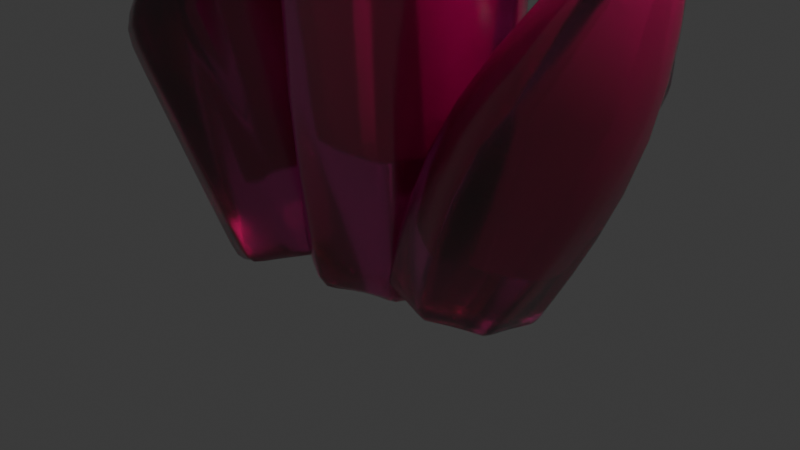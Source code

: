 # Source: crystal.blend  (saved by Blender 4.0.36; exported with 4.5.12 LTS)
import bpy
from mathutils import Matrix  # noqa: F401  (used for matrix-valued properties, if any)

bpy.ops.wm.read_factory_settings(use_empty=True)
scene = bpy.context.scene
scene.name = 'Scene'

# ---- collections
col_collection = bpy.data.collections.new('Collection'); scene.collection.children.link(col_collection)

# ---- materials (node trees are filled in below, after node groups)
mat_crystal_outside = bpy.data.materials.new('Crystal_Outside')
mat_crystal_outside.use_transparent_shadow = False
mat_crystal_outside.use_raytrace_refraction = True
mat_crystal_outside.use_screen_refraction = True
mat_crystal_outside.thickness_mode = 'SLAB'
mat_crystal_inside = bpy.data.materials.new('Crystal_Inside')
mat_crystal_inside.alpha_threshold = 0.0
mat_crystal_inside.use_transparent_shadow = False
mat_crystal_inside.roughness = 0.5
mat_crystal_inside.line_color = (0.0, 0.0, 0.0, 1.0)
mat_crystal_outside_002 = bpy.data.materials.new('Crystal_Outside.002')
mat_crystal_outside_002.use_transparent_shadow = False
mat_crystal_outside_002.use_raytrace_refraction = True
mat_crystal_outside_002.use_screen_refraction = True
mat_crystal_outside_002.thickness_mode = 'SLAB'
mat_crystal_inside_001 = bpy.data.materials.new('Crystal_Inside.001')
mat_crystal_inside_001.alpha_threshold = 0.0
mat_crystal_inside_001.use_transparent_shadow = False
mat_crystal_inside_001.roughness = 0.5
mat_crystal_inside_001.line_color = (0.0, 0.0, 0.0, 1.0)
mat_crystal_outside_003 = bpy.data.materials.new('Crystal_Outside.003')
mat_crystal_outside_003.use_transparent_shadow = False
mat_crystal_outside_003.use_raytrace_refraction = True
mat_crystal_outside_003.use_screen_refraction = True
mat_crystal_outside_003.thickness_mode = 'SLAB'
mat_crystal_inside_002 = bpy.data.materials.new('Crystal_Inside.002')
mat_crystal_inside_002.alpha_threshold = 0.0
mat_crystal_inside_002.use_transparent_shadow = False
mat_crystal_inside_002.roughness = 0.5
mat_crystal_inside_002.line_color = (0.0, 0.0, 0.0, 1.0)

# ---- material node trees
mat_crystal_outside.use_nodes = True; mat_crystal_outside.node_tree.nodes.clear()
_N = mat_crystal_outside.node_tree.nodes; _L = mat_crystal_outside.node_tree.links
n0 = _N.new('ShaderNodeBsdfPrincipled'); n0.name = 'Principled BSDF'; n0.location = (10, 300)
n0.inputs[0].default_value = (0.8003, 0.02115, 0.344, 1.0)
n0.inputs[2].default_value = 0.1929
n0.inputs[3].default_value = 2.0
n0.inputs[18].default_value = 1.0
n1 = _N.new('ShaderNodeOutputMaterial'); n1.name = 'Material Output'; n1.location = (300, 300)
n2 = _N.new('ShaderNodeValue'); n2.name = 'Value'; n2.location = (300, 140)
n2.outputs[0].default_value = 0.0
_L.new(n0.outputs[0], n1.inputs[0])
_L.new(n2.outputs[0], n1.inputs[3])
n1.is_active_output = True
mat_crystal_inside.use_nodes = True; mat_crystal_inside.node_tree.nodes.clear()
_N = mat_crystal_inside.node_tree.nodes; _L = mat_crystal_inside.node_tree.links
n0 = _N.new('ShaderNodeOutputMaterial'); n0.name = 'Material Output'; n0.location = (300, 300)
n1 = _N.new('ShaderNodeBsdfPrincipled'); n1.name = 'Principled BSDF'; n1.location = (10, 300)
n1.inputs[0].default_value = (0.8003, 0.0, 0.3872, 1.0)
n1.inputs[3].default_value = 1.45
_L.new(n1.outputs[0], n0.inputs[0])
n0.is_active_output = True
mat_crystal_outside_002.use_nodes = True; mat_crystal_outside_002.node_tree.nodes.clear()
_N = mat_crystal_outside_002.node_tree.nodes; _L = mat_crystal_outside_002.node_tree.links
n0 = _N.new('ShaderNodeBsdfPrincipled'); n0.name = 'Principled BSDF'; n0.location = (10, 300)
n0.inputs[0].default_value = (0.8003, 0.02115, 0.344, 1.0)
n0.inputs[2].default_value = 0.1929
n0.inputs[3].default_value = 2.0
n0.inputs[18].default_value = 1.0
n1 = _N.new('ShaderNodeOutputMaterial'); n1.name = 'Material Output'; n1.location = (300, 300)
n2 = _N.new('ShaderNodeValue'); n2.name = 'Value'; n2.location = (300, 140)
n2.outputs[0].default_value = 0.0
_L.new(n0.outputs[0], n1.inputs[0])
_L.new(n2.outputs[0], n1.inputs[3])
n1.is_active_output = True
mat_crystal_inside_001.use_nodes = True; mat_crystal_inside_001.node_tree.nodes.clear()
_N = mat_crystal_inside_001.node_tree.nodes; _L = mat_crystal_inside_001.node_tree.links
n0 = _N.new('ShaderNodeOutputMaterial'); n0.name = 'Material Output'; n0.location = (300, 300)
n1 = _N.new('ShaderNodeBsdfPrincipled'); n1.name = 'Principled BSDF'; n1.location = (10, 300)
n1.inputs[0].default_value = (0.8003, 0.0, 0.3872, 1.0)
n1.inputs[3].default_value = 1.45
_L.new(n1.outputs[0], n0.inputs[0])
n0.is_active_output = True
mat_crystal_outside_003.use_nodes = True; mat_crystal_outside_003.node_tree.nodes.clear()
_N = mat_crystal_outside_003.node_tree.nodes; _L = mat_crystal_outside_003.node_tree.links
n0 = _N.new('ShaderNodeBsdfPrincipled'); n0.name = 'Principled BSDF'; n0.location = (10, 300)
n0.inputs[0].default_value = (0.8003, 0.02115, 0.344, 1.0)
n0.inputs[2].default_value = 0.1929
n0.inputs[3].default_value = 2.0
n0.inputs[18].default_value = 1.0
n1 = _N.new('ShaderNodeOutputMaterial'); n1.name = 'Material Output'; n1.location = (300, 300)
n2 = _N.new('ShaderNodeValue'); n2.name = 'Value'; n2.location = (300, 140)
n2.outputs[0].default_value = 0.0
_L.new(n0.outputs[0], n1.inputs[0])
_L.new(n2.outputs[0], n1.inputs[3])
n1.is_active_output = True
mat_crystal_inside_002.use_nodes = True; mat_crystal_inside_002.node_tree.nodes.clear()
_N = mat_crystal_inside_002.node_tree.nodes; _L = mat_crystal_inside_002.node_tree.links
n0 = _N.new('ShaderNodeOutputMaterial'); n0.name = 'Material Output'; n0.location = (300, 300)
n1 = _N.new('ShaderNodeBsdfPrincipled'); n1.name = 'Principled BSDF'; n1.location = (10, 300)
n1.inputs[0].default_value = (0.8003, 0.0, 0.3872, 1.0)
n1.inputs[3].default_value = 1.45
_L.new(n1.outputs[0], n0.inputs[0])
n0.is_active_output = True

# ---- world
world_world = bpy.data.worlds.new('World'); scene.world = world_world
world_world.use_nodes = True; world_world.node_tree.nodes.clear()
_N = world_world.node_tree.nodes; _L = world_world.node_tree.links
n0 = _N.new('ShaderNodeOutputWorld'); n0.name = 'World Output'; n0.location = (300, 300)
n1 = _N.new('ShaderNodeBackground'); n1.name = 'Background'; n1.location = (10, 300)
n1.inputs[0].default_value = (0.05088, 0.05088, 0.05088, 1.0)
_L.new(n1.outputs[0], n0.inputs[0])
n0.is_active_output = True
world_world.color = (0.05088, 0.05088, 0.05088)
world_world.use_sun_shadow = False
world_world.sun_shadow_jitter_overblur = 0.0

# ---- cameras
cam_camera = bpy.data.cameras.new('Camera')
cam_camera.clip_end = 100.0
cam_camera.ortho_scale = 7.314

# ---- lights
light_light = bpy.data.lights.new('Light', 'POINT')
light_light.transmission_factor = 0.0
light_light.use_soft_falloff = False
light_light.energy = 1000.0
light_light.shadow_soft_size = 0.1
light_light.shadow_maximum_resolution = 0.006
light_light.use_absolute_resolution = True

# ---- meshes
me_cylinder = bpy.data.meshes.new('Cylinder')
me_cylinder.from_pydata([(0.0, 1.0, -2.5), (-0.7026, 1.6, 1.695), (0.7071, 0.7071, -2.5), (1.066, 0.8126, 2.006), (1.0, 0.0, -2.5), (1.672, 0.154, 1.632), (0.7071, -0.7071, -2.5), (1.265, -1.552, 1.511), (0.0, -1.0, -2.5), (-0.4582, -1.294, 1.081), (-0.7071, -0.7071, -2.5), (-1.41, -0.1076, 1.695), (-1.0, 0.0, -2.5), (-1.703, 0.5995, 1.695), (-0.7071, 0.7071, -2.5), (-1.41, 1.307, 1.695), (9.735e-09, -9.735e-09, 5.953)], [], [(0, 1, 3, 2), (2, 3, 5, 4), (4, 5, 7, 6), (6, 7, 9, 8), (8, 9, 11, 10), (10, 11, 13, 12), (12, 13, 15, 14), (14, 15, 1, 0), (0, 2, 4, 6, 8, 10, 12, 14), (3, 1, 16), (1, 15, 16), (15, 13, 16), (13, 11, 16), (11, 9, 16), (9, 7, 16), (7, 5, 16), (5, 3, 16)])
me_cylinder.polygons.foreach_set('use_smooth', [True] * 17)
_uv = me_cylinder.uv_layers.new(name='UVMap')
_uv.uv.foreach_set('vector', [1.0, 0.5, 1.0, 1.0, 0.875, 1.0, 0.875, 0.5, 0.875, 0.5, 0.875, 1.0, 0.75, 1.0, 0.75, 0.5, 0.75, 0.5, 0.75, 1.0, 0.625, 1.0, 0.625, 0.5, 0.625, 0.5, 0.625, 1.0, 0.5, 1.0, 0.5, 0.5, 0.5, 0.5, 0.5, 1.0, 0.375, 1.0, 0.375, 0.5, 0.375, 0.5, 0.375, 1.0, 0.25, 1.0, 0.25, 0.5, 0.25, 0.5, 0.25, 1.0, 0.125, 1.0, 0.125, 0.5, 0.125, 0.5, 0.125, 1.0, 0.0, 1.0, 0.0, 0.5, 0.75, 0.49, 0.9197, 0.4197, 0.99, 0.25, 0.9197, 0.08029, 0.75, 0.01, 0.5803, 0.08029, 0.51, 0.25, 0.5803, 0.4197, 0.4197, 0.4197, 0.25, 0.49, 0.25, 0.25, 0.25, 0.49, 0.08029, 0.4197, 0.25, 0.25, 0.08029, 0.4197, 0.01, 0.25, 0.25, 0.25, 0.01, 0.25, 0.08029, 0.08029, 0.25, 0.25, 0.08029, 0.08029, 0.25, 0.01, 0.25, 0.25, 0.25, 0.01, 0.4197, 0.08029, 0.25, 0.25, 0.4197, 0.08029, 0.49, 0.25, 0.25, 0.25, 0.49, 0.25, 0.4197, 0.4197, 0.25, 0.25])
me_cylinder.materials.append(mat_crystal_outside)
me_cylinder.update()
me_cylinder_001 = bpy.data.meshes.new('Cylinder.001')
me_cylinder_001.from_pydata([(0.0, 1.0, -2.5), (-0.7026, 1.6, 1.695), (0.7071, 0.7071, -2.5), (1.066, 0.8126, 2.006), (1.0, 0.0, -2.5), (1.672, 0.154, 1.632), (0.7071, -0.7071, -2.5), (1.265, -1.552, 1.511), (0.0, -1.0, -2.5), (-0.4582, -1.294, 1.081), (-0.7071, -0.7071, -2.5), (-1.41, -0.1076, 1.695), (-1.0, 0.0, -2.5), (-1.703, 0.5995, 1.695), (-0.7071, 0.7071, -2.5), (-1.41, 1.307, 1.695), (9.735e-09, -9.735e-09, 5.953)], [], [(0, 1, 3, 2), (2, 3, 5, 4), (4, 5, 7, 6), (6, 7, 9, 8), (8, 9, 11, 10), (10, 11, 13, 12), (12, 13, 15, 14), (14, 15, 1, 0), (0, 2, 4, 6, 8, 10, 12, 14), (3, 1, 16), (1, 15, 16), (15, 13, 16), (13, 11, 16), (11, 9, 16), (9, 7, 16), (7, 5, 16), (5, 3, 16)])
me_cylinder_001.polygons.foreach_set('use_smooth', [True] * 17)
_uv = me_cylinder_001.uv_layers.new(name='UVMap')
_uv.uv.foreach_set('vector', [1.0, 0.5, 1.0, 1.0, 0.875, 1.0, 0.875, 0.5, 0.875, 0.5, 0.875, 1.0, 0.75, 1.0, 0.75, 0.5, 0.75, 0.5, 0.75, 1.0, 0.625, 1.0, 0.625, 0.5, 0.625, 0.5, 0.625, 1.0, 0.5, 1.0, 0.5, 0.5, 0.5, 0.5, 0.5, 1.0, 0.375, 1.0, 0.375, 0.5, 0.375, 0.5, 0.375, 1.0, 0.25, 1.0, 0.25, 0.5, 0.25, 0.5, 0.25, 1.0, 0.125, 1.0, 0.125, 0.5, 0.125, 0.5, 0.125, 1.0, 0.0, 1.0, 0.0, 0.5, 0.75, 0.49, 0.9197, 0.4197, 0.99, 0.25, 0.9197, 0.08029, 0.75, 0.01, 0.5803, 0.08029, 0.51, 0.25, 0.5803, 0.4197, 0.4197, 0.4197, 0.25, 0.49, 0.25, 0.25, 0.25, 0.49, 0.08029, 0.4197, 0.25, 0.25, 0.08029, 0.4197, 0.01, 0.25, 0.25, 0.25, 0.01, 0.25, 0.08029, 0.08029, 0.25, 0.25, 0.08029, 0.08029, 0.25, 0.01, 0.25, 0.25, 0.25, 0.01, 0.4197, 0.08029, 0.25, 0.25, 0.4197, 0.08029, 0.49, 0.25, 0.25, 0.25, 0.49, 0.25, 0.4197, 0.4197, 0.25, 0.25])
me_cylinder_001.materials.append(mat_crystal_inside)
me_cylinder_001.update()
me_cylinder_003 = bpy.data.meshes.new('Cylinder.003')
me_cylinder_003.from_pydata([(0.0, 1.0, -2.5), (-0.7026, 1.6, 1.695), (0.7071, 0.7071, -2.5), (1.066, 0.8126, 2.006), (1.0, 0.0, -2.5), (1.672, 0.154, 1.632), (0.7071, -0.7071, -2.5), (1.265, -1.552, 1.511), (0.0, -1.0, -2.5), (-0.4582, -1.294, 1.081), (-0.7071, -0.7071, -2.5), (-1.41, -0.1076, 1.695), (-1.0, 0.0, -2.5), (-1.703, 0.5995, 1.695), (-0.7071, 0.7071, -2.5), (-1.41, 1.307, 1.695), (9.735e-09, -9.735e-09, 5.953)], [], [(0, 1, 3, 2), (2, 3, 5, 4), (4, 5, 7, 6), (6, 7, 9, 8), (8, 9, 11, 10), (10, 11, 13, 12), (12, 13, 15, 14), (14, 15, 1, 0), (0, 2, 4, 6, 8, 10, 12, 14), (3, 1, 16), (1, 15, 16), (15, 13, 16), (13, 11, 16), (11, 9, 16), (9, 7, 16), (7, 5, 16), (5, 3, 16)])
me_cylinder_003.polygons.foreach_set('use_smooth', [True] * 17)
_uv = me_cylinder_003.uv_layers.new(name='UVMap')
_uv.uv.foreach_set('vector', [1.0, 0.5, 1.0, 1.0, 0.875, 1.0, 0.875, 0.5, 0.875, 0.5, 0.875, 1.0, 0.75, 1.0, 0.75, 0.5, 0.75, 0.5, 0.75, 1.0, 0.625, 1.0, 0.625, 0.5, 0.625, 0.5, 0.625, 1.0, 0.5, 1.0, 0.5, 0.5, 0.5, 0.5, 0.5, 1.0, 0.375, 1.0, 0.375, 0.5, 0.375, 0.5, 0.375, 1.0, 0.25, 1.0, 0.25, 0.5, 0.25, 0.5, 0.25, 1.0, 0.125, 1.0, 0.125, 0.5, 0.125, 0.5, 0.125, 1.0, 0.0, 1.0, 0.0, 0.5, 0.75, 0.49, 0.9197, 0.4197, 0.99, 0.25, 0.9197, 0.08029, 0.75, 0.01, 0.5803, 0.08029, 0.51, 0.25, 0.5803, 0.4197, 0.4197, 0.4197, 0.25, 0.49, 0.25, 0.25, 0.25, 0.49, 0.08029, 0.4197, 0.25, 0.25, 0.08029, 0.4197, 0.01, 0.25, 0.25, 0.25, 0.01, 0.25, 0.08029, 0.08029, 0.25, 0.25, 0.08029, 0.08029, 0.25, 0.01, 0.25, 0.25, 0.25, 0.01, 0.4197, 0.08029, 0.25, 0.25, 0.4197, 0.08029, 0.49, 0.25, 0.25, 0.25, 0.49, 0.25, 0.4197, 0.4197, 0.25, 0.25])
me_cylinder_003.materials.append(mat_crystal_outside_002)
me_cylinder_003.update()
me_cylinder_002 = bpy.data.meshes.new('Cylinder.002')
me_cylinder_002.from_pydata([(0.0, 1.0, -2.5), (-0.7026, 1.6, 1.695), (0.7071, 0.7071, -2.5), (1.066, 0.8126, 2.006), (1.0, 0.0, -2.5), (1.672, 0.154, 1.632), (0.7071, -0.7071, -2.5), (1.265, -1.552, 1.511), (0.0, -1.0, -2.5), (-0.4582, -1.294, 1.081), (-0.7071, -0.7071, -2.5), (-1.41, -0.1076, 1.695), (-1.0, 0.0, -2.5), (-1.703, 0.5995, 1.695), (-0.7071, 0.7071, -2.5), (-1.41, 1.307, 1.695), (9.735e-09, -9.735e-09, 5.953)], [], [(0, 1, 3, 2), (2, 3, 5, 4), (4, 5, 7, 6), (6, 7, 9, 8), (8, 9, 11, 10), (10, 11, 13, 12), (12, 13, 15, 14), (14, 15, 1, 0), (0, 2, 4, 6, 8, 10, 12, 14), (3, 1, 16), (1, 15, 16), (15, 13, 16), (13, 11, 16), (11, 9, 16), (9, 7, 16), (7, 5, 16), (5, 3, 16)])
me_cylinder_002.polygons.foreach_set('use_smooth', [True] * 17)
_uv = me_cylinder_002.uv_layers.new(name='UVMap')
_uv.uv.foreach_set('vector', [1.0, 0.5, 1.0, 1.0, 0.875, 1.0, 0.875, 0.5, 0.875, 0.5, 0.875, 1.0, 0.75, 1.0, 0.75, 0.5, 0.75, 0.5, 0.75, 1.0, 0.625, 1.0, 0.625, 0.5, 0.625, 0.5, 0.625, 1.0, 0.5, 1.0, 0.5, 0.5, 0.5, 0.5, 0.5, 1.0, 0.375, 1.0, 0.375, 0.5, 0.375, 0.5, 0.375, 1.0, 0.25, 1.0, 0.25, 0.5, 0.25, 0.5, 0.25, 1.0, 0.125, 1.0, 0.125, 0.5, 0.125, 0.5, 0.125, 1.0, 0.0, 1.0, 0.0, 0.5, 0.75, 0.49, 0.9197, 0.4197, 0.99, 0.25, 0.9197, 0.08029, 0.75, 0.01, 0.5803, 0.08029, 0.51, 0.25, 0.5803, 0.4197, 0.4197, 0.4197, 0.25, 0.49, 0.25, 0.25, 0.25, 0.49, 0.08029, 0.4197, 0.25, 0.25, 0.08029, 0.4197, 0.01, 0.25, 0.25, 0.25, 0.01, 0.25, 0.08029, 0.08029, 0.25, 0.25, 0.08029, 0.08029, 0.25, 0.01, 0.25, 0.25, 0.25, 0.01, 0.4197, 0.08029, 0.25, 0.25, 0.4197, 0.08029, 0.49, 0.25, 0.25, 0.25, 0.49, 0.25, 0.4197, 0.4197, 0.25, 0.25])
me_cylinder_002.materials.append(mat_crystal_inside_001)
me_cylinder_002.update()
me_cylinder_004 = bpy.data.meshes.new('Cylinder.004')
me_cylinder_004.from_pydata([(0.0, 1.0, -2.5), (-0.7026, 1.6, 1.695), (0.7071, 0.7071, -2.5), (1.066, 0.8126, 2.006), (1.0, 0.0, -2.5), (1.672, 0.154, 1.632), (0.7071, -0.7071, -2.5), (1.265, -1.552, 1.511), (0.0, -1.0, -2.5), (-0.4582, -1.294, 1.081), (-0.7071, -0.7071, -2.5), (-1.41, -0.1076, 1.695), (-1.0, 0.0, -2.5), (-1.703, 0.5995, 1.695), (-0.7071, 0.7071, -2.5), (-1.41, 1.307, 1.695), (9.735e-09, -9.735e-09, 5.953)], [], [(0, 1, 3, 2), (2, 3, 5, 4), (4, 5, 7, 6), (6, 7, 9, 8), (8, 9, 11, 10), (10, 11, 13, 12), (12, 13, 15, 14), (14, 15, 1, 0), (0, 2, 4, 6, 8, 10, 12, 14), (3, 1, 16), (1, 15, 16), (15, 13, 16), (13, 11, 16), (11, 9, 16), (9, 7, 16), (7, 5, 16), (5, 3, 16)])
me_cylinder_004.polygons.foreach_set('use_smooth', [True] * 17)
_uv = me_cylinder_004.uv_layers.new(name='UVMap')
_uv.uv.foreach_set('vector', [1.0, 0.5, 1.0, 1.0, 0.875, 1.0, 0.875, 0.5, 0.875, 0.5, 0.875, 1.0, 0.75, 1.0, 0.75, 0.5, 0.75, 0.5, 0.75, 1.0, 0.625, 1.0, 0.625, 0.5, 0.625, 0.5, 0.625, 1.0, 0.5, 1.0, 0.5, 0.5, 0.5, 0.5, 0.5, 1.0, 0.375, 1.0, 0.375, 0.5, 0.375, 0.5, 0.375, 1.0, 0.25, 1.0, 0.25, 0.5, 0.25, 0.5, 0.25, 1.0, 0.125, 1.0, 0.125, 0.5, 0.125, 0.5, 0.125, 1.0, 0.0, 1.0, 0.0, 0.5, 0.75, 0.49, 0.9197, 0.4197, 0.99, 0.25, 0.9197, 0.08029, 0.75, 0.01, 0.5803, 0.08029, 0.51, 0.25, 0.5803, 0.4197, 0.4197, 0.4197, 0.25, 0.49, 0.25, 0.25, 0.25, 0.49, 0.08029, 0.4197, 0.25, 0.25, 0.08029, 0.4197, 0.01, 0.25, 0.25, 0.25, 0.01, 0.25, 0.08029, 0.08029, 0.25, 0.25, 0.08029, 0.08029, 0.25, 0.01, 0.25, 0.25, 0.25, 0.01, 0.4197, 0.08029, 0.25, 0.25, 0.4197, 0.08029, 0.49, 0.25, 0.25, 0.25, 0.49, 0.25, 0.4197, 0.4197, 0.25, 0.25])
me_cylinder_004.materials.append(mat_crystal_outside_003)
me_cylinder_004.update()
me_cylinder_005 = bpy.data.meshes.new('Cylinder.005')
me_cylinder_005.from_pydata([(0.0, 1.0, -2.5), (-0.7026, 1.6, 1.695), (0.7071, 0.7071, -2.5), (1.066, 0.8126, 2.006), (1.0, 0.0, -2.5), (1.672, 0.154, 1.632), (0.7071, -0.7071, -2.5), (1.265, -1.552, 1.511), (0.0, -1.0, -2.5), (-0.4582, -1.294, 1.081), (-0.7071, -0.7071, -2.5), (-1.41, -0.1076, 1.695), (-1.0, 0.0, -2.5), (-1.703, 0.5995, 1.695), (-0.7071, 0.7071, -2.5), (-1.41, 1.307, 1.695), (9.735e-09, -9.735e-09, 5.953)], [], [(0, 1, 3, 2), (2, 3, 5, 4), (4, 5, 7, 6), (6, 7, 9, 8), (8, 9, 11, 10), (10, 11, 13, 12), (12, 13, 15, 14), (14, 15, 1, 0), (0, 2, 4, 6, 8, 10, 12, 14), (3, 1, 16), (1, 15, 16), (15, 13, 16), (13, 11, 16), (11, 9, 16), (9, 7, 16), (7, 5, 16), (5, 3, 16)])
me_cylinder_005.polygons.foreach_set('use_smooth', [True] * 17)
_uv = me_cylinder_005.uv_layers.new(name='UVMap')
_uv.uv.foreach_set('vector', [1.0, 0.5, 1.0, 1.0, 0.875, 1.0, 0.875, 0.5, 0.875, 0.5, 0.875, 1.0, 0.75, 1.0, 0.75, 0.5, 0.75, 0.5, 0.75, 1.0, 0.625, 1.0, 0.625, 0.5, 0.625, 0.5, 0.625, 1.0, 0.5, 1.0, 0.5, 0.5, 0.5, 0.5, 0.5, 1.0, 0.375, 1.0, 0.375, 0.5, 0.375, 0.5, 0.375, 1.0, 0.25, 1.0, 0.25, 0.5, 0.25, 0.5, 0.25, 1.0, 0.125, 1.0, 0.125, 0.5, 0.125, 0.5, 0.125, 1.0, 0.0, 1.0, 0.0, 0.5, 0.75, 0.49, 0.9197, 0.4197, 0.99, 0.25, 0.9197, 0.08029, 0.75, 0.01, 0.5803, 0.08029, 0.51, 0.25, 0.5803, 0.4197, 0.4197, 0.4197, 0.25, 0.49, 0.25, 0.25, 0.25, 0.49, 0.08029, 0.4197, 0.25, 0.25, 0.08029, 0.4197, 0.01, 0.25, 0.25, 0.25, 0.01, 0.25, 0.08029, 0.08029, 0.25, 0.25, 0.08029, 0.08029, 0.25, 0.01, 0.25, 0.25, 0.25, 0.01, 0.4197, 0.08029, 0.25, 0.25, 0.4197, 0.08029, 0.49, 0.25, 0.25, 0.25, 0.49, 0.25, 0.4197, 0.4197, 0.25, 0.25])
me_cylinder_005.materials.append(mat_crystal_inside_002)
me_cylinder_005.update()

# ---- objects
ob_light = bpy.data.objects.new('Light', light_light)
ob_camera = bpy.data.objects.new('Camera', cam_camera)
ob_crystal_outside = bpy.data.objects.new('Crystal_Outside', me_cylinder)
ob_crystal_inside = bpy.data.objects.new('Crystal_Inside', me_cylinder_001)
ob_crystal_outside_001 = bpy.data.objects.new('Crystal_Outside.001', me_cylinder_003)
ob_crystal_inside_001 = bpy.data.objects.new('Crystal_Inside.001', me_cylinder_002)
ob_crystal_outside_002 = bpy.data.objects.new('Crystal_Outside.002', me_cylinder_004)
ob_crystal_inside_002 = bpy.data.objects.new('Crystal_Inside.002', me_cylinder_005)

# ---- transforms, parenting, visibility, modifiers, constraints
ob_light.location = (4.076, 1.005, 5.904)
ob_light.rotation_euler = (0.6503, 0.05522, 1.866)
ob_light.lock_rotations_4d = False
ob_light.empty_display_type = 'ARROWS'
ob_light.color = (0.0, 0.0, 0.0, 0.0)
ob_light.lineart.crease_threshold = 0.0
ob_camera.location = (7.359, -6.926, 4.958)
ob_camera.rotation_euler = (1.109, 0.0, 0.8149)
ob_camera.lock_rotations_4d = False
ob_camera.empty_display_type = 'ARROWS'
ob_camera.color = (0.0, 0.0, 0.0, 0.0)
ob_camera.display_type = 'WIRE'
ob_camera.lineart.crease_threshold = 0.0
ob_crystal_outside.location = (0.0, 0.0, 2.095)
_m = ob_crystal_outside.modifiers.new('Bevel', 'BEVEL')
_m.width = 0.03
_m.width_pct = 0.03
_m = ob_crystal_outside.modifiers.new('Subdivision', 'SUBSURF')
_m.levels = 2
_m = ob_crystal_outside.modifiers.new('Displace', 'DISPLACE')
_m.strength = 0.1
ob_crystal_inside.location = (0.05391, 0.03111, 2.991)
ob_crystal_inside.scale = (0.3963, 0.4453, 0.7585)
_m = ob_crystal_inside.modifiers.new('Bevel', 'BEVEL')
_m.width = 0.03
_m.width_pct = 0.03
ob_crystal_outside_001.location = (1.701, -0.1549, 0.9695)
ob_crystal_outside_001.rotation_euler = (-0.252, 0.3268, -0.5018)
ob_crystal_outside_001.scale = (0.5792, 0.7848, 0.5325)
_m = ob_crystal_outside_001.modifiers.new('Bevel', 'BEVEL')
_m.width = 0.03
_m.width_pct = 0.03
_m = ob_crystal_outside_001.modifiers.new('Subdivision', 'SUBSURF')
_m.levels = 2
_m = ob_crystal_outside_001.modifiers.new('Displace', 'DISPLACE')
_m.strength = 0.1
ob_crystal_inside_001.location = (1.924, -0.1144, 1.391)
ob_crystal_inside_001.rotation_euler = (-0.252, 0.3268, -0.5018)
ob_crystal_inside_001.scale = (0.2296, 0.3495, 0.4039)
_m = ob_crystal_inside_001.modifiers.new('Bevel', 'BEVEL')
_m.width = 0.03
_m.width_pct = 0.03
ob_crystal_outside_002.location = (-1.51, -0.1339, 0.8735)
ob_crystal_outside_002.rotation_euler = (-0.252, 0.3268, 2.207)
ob_crystal_outside_002.scale = (0.6717, 0.9102, 0.6176)
_m = ob_crystal_outside_002.modifiers.new('Bevel', 'BEVEL')
_m.width = 0.03
_m.width_pct = 0.03
_m = ob_crystal_outside_002.modifiers.new('Subdivision', 'SUBSURF')
_m.levels = 2
_m = ob_crystal_outside_002.modifiers.new('Displace', 'DISPLACE')
_m.strength = 0.1
ob_crystal_inside_002.location = (-1.765, -0.06811, 1.363)
ob_crystal_inside_002.rotation_euler = (-0.252, 0.3268, 2.207)
ob_crystal_inside_002.scale = (0.2662, 0.4053, 0.4684)
_m = ob_crystal_inside_002.modifiers.new('Bevel', 'BEVEL')
_m.width = 0.03
_m.width_pct = 0.03

# ---- collection membership
col_collection.objects.link(ob_light)
col_collection.objects.link(ob_camera)
col_collection.objects.link(ob_crystal_outside)
col_collection.objects.link(ob_crystal_inside)
col_collection.objects.link(ob_crystal_outside_001)
col_collection.objects.link(ob_crystal_inside_001)
col_collection.objects.link(ob_crystal_outside_002)
col_collection.objects.link(ob_crystal_inside_002)

# ---- scene / render settings (as saved in the file)
scene.camera = ob_camera
scene.frame_start = 1; scene.frame_end = 250; scene.frame_set(1)
scene.render.engine = 'BLENDER_EEVEE_NEXT'
scene.cycles.sampling_pattern = 'TABULATED_SOBOL'
scene.eevee.use_raytracing = True
bpy.context.view_layer.update()
